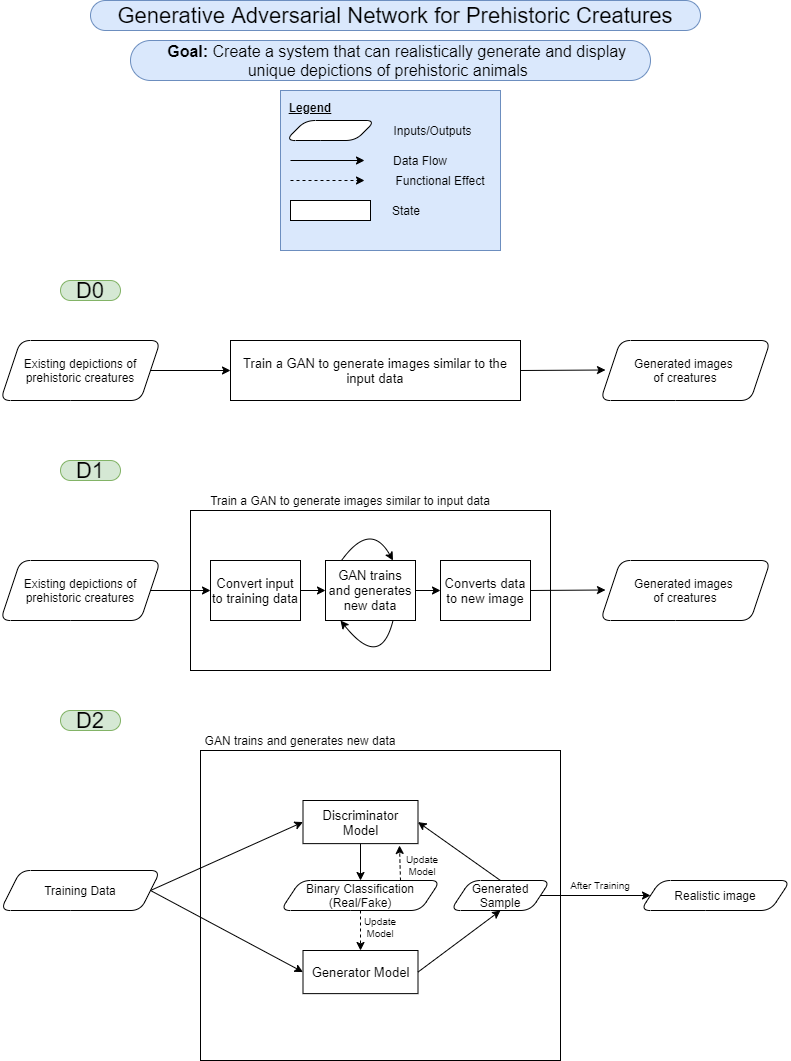

The diagram above was exported from draw.io. Its source (the exported page's mxGraphModel, read from the mxfile embedded in the PNG):
<mxGraphModel dx="1422" dy="762" grid="1" gridSize="10" guides="1" tooltips="1" connect="1" arrows="1" fold="1" page="1" pageScale="1" pageWidth="850" pageHeight="1100" background="#FFFFFF" math="0" shadow="0">
  <root>
    <mxCell id="0" />
    <mxCell id="1" parent="0" />
    <mxCell id="XmzhZB98xXiWrcwNwu1A-27" value="" style="rounded=0;whiteSpace=wrap;html=1;" vertex="1" parent="1">
      <mxGeometry x="235" y="770" width="360" height="310" as="geometry" />
    </mxCell>
    <mxCell id="XmzhZB98xXiWrcwNwu1A-16" value="" style="rounded=0;whiteSpace=wrap;html=1;" vertex="1" parent="1">
      <mxGeometry x="225" y="530" width="360" height="160" as="geometry" />
    </mxCell>
    <mxCell id="XmzhZB98xXiWrcwNwu1A-1" value="" style="endArrow=classic;html=1;" edge="1" parent="1">
      <mxGeometry width="50" height="50" relative="1" as="geometry">
        <mxPoint x="180" y="390" as="sourcePoint" />
        <mxPoint x="265" y="390" as="targetPoint" />
      </mxGeometry>
    </mxCell>
    <mxCell id="XmzhZB98xXiWrcwNwu1A-2" value="&lt;font style=&quot;font-size: 13px&quot;&gt;Train a GAN to generate images similar to the input data&lt;/font&gt;" style="rounded=0;whiteSpace=wrap;html=1;" vertex="1" parent="1">
      <mxGeometry x="265" y="360" width="290" height="60" as="geometry" />
    </mxCell>
    <mxCell id="XmzhZB98xXiWrcwNwu1A-3" value="" style="endArrow=classic;html=1;" edge="1" parent="1">
      <mxGeometry width="50" height="50" relative="1" as="geometry">
        <mxPoint x="555" y="390" as="sourcePoint" />
        <mxPoint x="640" y="389.5" as="targetPoint" />
      </mxGeometry>
    </mxCell>
    <mxCell id="XmzhZB98xXiWrcwNwu1A-4" value="&lt;font style=&quot;font-size: 22px&quot;&gt;D0&lt;/font&gt;" style="text;html=1;strokeColor=#82b366;fillColor=#d5e8d4;align=center;verticalAlign=middle;whiteSpace=wrap;rounded=1;arcSize=50;" vertex="1" parent="1">
      <mxGeometry x="95" y="300" width="60" height="20" as="geometry" />
    </mxCell>
    <mxCell id="XmzhZB98xXiWrcwNwu1A-5" value="Existing depictions of prehistoric creatures" style="shape=parallelogram;perimeter=parallelogramPerimeter;whiteSpace=wrap;html=1;fixedSize=1;rounded=1;" vertex="1" parent="1">
      <mxGeometry x="35" y="360" width="160" height="60" as="geometry" />
    </mxCell>
    <mxCell id="XmzhZB98xXiWrcwNwu1A-6" value="Generated images &lt;br&gt;of creatures" style="shape=parallelogram;perimeter=parallelogramPerimeter;whiteSpace=wrap;html=1;fixedSize=1;rounded=1;" vertex="1" parent="1">
      <mxGeometry x="635" y="360" width="170" height="60" as="geometry" />
    </mxCell>
    <mxCell id="XmzhZB98xXiWrcwNwu1A-7" value="&lt;font style=&quot;font-size: 22px&quot;&gt;D1&lt;/font&gt;" style="text;html=1;strokeColor=#82b366;fillColor=#d5e8d4;align=center;verticalAlign=middle;whiteSpace=wrap;rounded=1;arcSize=50;" vertex="1" parent="1">
      <mxGeometry x="95" y="480" width="60" height="20" as="geometry" />
    </mxCell>
    <mxCell id="XmzhZB98xXiWrcwNwu1A-8" value="&lt;font style=&quot;font-size: 22px&quot;&gt;D2&lt;/font&gt;" style="text;html=1;strokeColor=#82b366;fillColor=#d5e8d4;align=center;verticalAlign=middle;whiteSpace=wrap;rounded=1;arcSize=50;" vertex="1" parent="1">
      <mxGeometry x="95" y="730" width="60" height="20" as="geometry" />
    </mxCell>
    <mxCell id="XmzhZB98xXiWrcwNwu1A-10" value="" style="endArrow=classic;html=1;entryX=0;entryY=0.5;entryDx=0;entryDy=0;" edge="1" parent="1" target="XmzhZB98xXiWrcwNwu1A-17">
      <mxGeometry width="50" height="50" relative="1" as="geometry">
        <mxPoint x="180" y="610" as="sourcePoint" />
        <mxPoint x="225" y="610" as="targetPoint" />
      </mxGeometry>
    </mxCell>
    <mxCell id="XmzhZB98xXiWrcwNwu1A-18" style="edgeStyle=orthogonalEdgeStyle;rounded=0;orthogonalLoop=1;jettySize=auto;html=1;" edge="1" parent="1" source="XmzhZB98xXiWrcwNwu1A-11" target="XmzhZB98xXiWrcwNwu1A-15">
      <mxGeometry relative="1" as="geometry" />
    </mxCell>
    <mxCell id="XmzhZB98xXiWrcwNwu1A-11" value="&lt;span style=&quot;font-size: 13px&quot;&gt;GAN trains and generates new data&lt;/span&gt;" style="rounded=0;whiteSpace=wrap;html=1;" vertex="1" parent="1">
      <mxGeometry x="360" y="580" width="90" height="60" as="geometry" />
    </mxCell>
    <mxCell id="XmzhZB98xXiWrcwNwu1A-12" value="" style="endArrow=classic;html=1;exitX=1;exitY=0.5;exitDx=0;exitDy=0;" edge="1" parent="1" source="XmzhZB98xXiWrcwNwu1A-15">
      <mxGeometry width="50" height="50" relative="1" as="geometry">
        <mxPoint x="585" y="610" as="sourcePoint" />
        <mxPoint x="640" y="609.5" as="targetPoint" />
      </mxGeometry>
    </mxCell>
    <mxCell id="XmzhZB98xXiWrcwNwu1A-13" value="Existing depictions of prehistoric creatures" style="shape=parallelogram;perimeter=parallelogramPerimeter;whiteSpace=wrap;html=1;fixedSize=1;rounded=1;" vertex="1" parent="1">
      <mxGeometry x="35" y="580" width="160" height="60" as="geometry" />
    </mxCell>
    <mxCell id="XmzhZB98xXiWrcwNwu1A-14" value="Generated images &lt;br&gt;of creatures" style="shape=parallelogram;perimeter=parallelogramPerimeter;whiteSpace=wrap;html=1;fixedSize=1;rounded=1;" vertex="1" parent="1">
      <mxGeometry x="635" y="580" width="170" height="60" as="geometry" />
    </mxCell>
    <mxCell id="XmzhZB98xXiWrcwNwu1A-15" value="&lt;span style=&quot;font-size: 13px&quot;&gt;Converts data to new image&lt;/span&gt;" style="rounded=0;whiteSpace=wrap;html=1;" vertex="1" parent="1">
      <mxGeometry x="475" y="580" width="90" height="60" as="geometry" />
    </mxCell>
    <mxCell id="XmzhZB98xXiWrcwNwu1A-19" style="edgeStyle=orthogonalEdgeStyle;rounded=0;orthogonalLoop=1;jettySize=auto;html=1;entryX=0;entryY=0.5;entryDx=0;entryDy=0;" edge="1" parent="1" source="XmzhZB98xXiWrcwNwu1A-17" target="XmzhZB98xXiWrcwNwu1A-11">
      <mxGeometry relative="1" as="geometry" />
    </mxCell>
    <mxCell id="XmzhZB98xXiWrcwNwu1A-17" value="&lt;span style=&quot;font-size: 13px&quot;&gt;Convert input to training data&lt;/span&gt;" style="rounded=0;whiteSpace=wrap;html=1;" vertex="1" parent="1">
      <mxGeometry x="245" y="580" width="90" height="60" as="geometry" />
    </mxCell>
    <mxCell id="XmzhZB98xXiWrcwNwu1A-21" value="" style="curved=1;endArrow=classic;html=1;entryX=0.75;entryY=0;entryDx=0;entryDy=0;exitX=0.178;exitY=0;exitDx=0;exitDy=0;exitPerimeter=0;" edge="1" parent="1" source="XmzhZB98xXiWrcwNwu1A-11" target="XmzhZB98xXiWrcwNwu1A-11">
      <mxGeometry width="50" height="50" relative="1" as="geometry">
        <mxPoint x="360" y="580" as="sourcePoint" />
        <mxPoint x="410" y="530" as="targetPoint" />
        <Array as="points">
          <mxPoint x="405" y="540" />
        </Array>
      </mxGeometry>
    </mxCell>
    <mxCell id="XmzhZB98xXiWrcwNwu1A-23" value="" style="curved=1;endArrow=none;html=1;exitX=0.167;exitY=1;exitDx=0;exitDy=0;entryX=0.75;entryY=1;entryDx=0;entryDy=0;exitPerimeter=0;startArrow=classic;startFill=1;endFill=0;" edge="1" parent="1" source="XmzhZB98xXiWrcwNwu1A-11" target="XmzhZB98xXiWrcwNwu1A-11">
      <mxGeometry width="50" height="50" relative="1" as="geometry">
        <mxPoint x="396.02" y="600" as="sourcePoint" />
        <mxPoint x="435" y="640" as="targetPoint" />
        <Array as="points">
          <mxPoint x="415" y="690" />
        </Array>
      </mxGeometry>
    </mxCell>
    <mxCell id="XmzhZB98xXiWrcwNwu1A-25" value="&lt;font style=&quot;font-size: 22px&quot;&gt;Generative Adversarial Network for Prehistoric Creatures&lt;/font&gt;" style="text;html=1;strokeColor=#6c8ebf;fillColor=#dae8fc;align=center;verticalAlign=middle;whiteSpace=wrap;rounded=1;arcSize=50;" vertex="1" parent="1">
      <mxGeometry x="125" y="20" width="610" height="30" as="geometry" />
    </mxCell>
    <mxCell id="XmzhZB98xXiWrcwNwu1A-26" value="&lt;span style=&quot;font-size: 16px&quot;&gt;&lt;b&gt;&amp;nbsp; &amp;nbsp;Goal:&lt;/b&gt; Create a system that can realistically generate and display unique depictions of prehistoric animals&amp;nbsp;&lt;/span&gt;" style="text;html=1;strokeColor=#6c8ebf;fillColor=#dae8fc;align=center;verticalAlign=middle;whiteSpace=wrap;rounded=1;arcSize=50;" vertex="1" parent="1">
      <mxGeometry x="165" y="60" width="520" height="40" as="geometry" />
    </mxCell>
    <mxCell id="XmzhZB98xXiWrcwNwu1A-56" style="edgeStyle=orthogonalEdgeStyle;rounded=0;orthogonalLoop=1;jettySize=auto;html=1;exitX=0.5;exitY=1;exitDx=0;exitDy=0;entryX=0.5;entryY=0;entryDx=0;entryDy=0;startArrow=none;startFill=0;endArrow=classic;endFill=1;" edge="1" parent="1" source="XmzhZB98xXiWrcwNwu1A-29" target="XmzhZB98xXiWrcwNwu1A-54">
      <mxGeometry relative="1" as="geometry" />
    </mxCell>
    <mxCell id="XmzhZB98xXiWrcwNwu1A-29" value="&lt;span style=&quot;font-size: 13px&quot;&gt;Discriminator Model&lt;/span&gt;" style="rounded=0;whiteSpace=wrap;html=1;" vertex="1" parent="1">
      <mxGeometry x="337.5" y="820" width="115" height="43.13" as="geometry" />
    </mxCell>
    <mxCell id="XmzhZB98xXiWrcwNwu1A-37" value="Training Data" style="shape=parallelogram;perimeter=parallelogramPerimeter;whiteSpace=wrap;html=1;fixedSize=1;rounded=1;" vertex="1" parent="1">
      <mxGeometry x="35" y="890" width="160" height="40" as="geometry" />
    </mxCell>
    <mxCell id="XmzhZB98xXiWrcwNwu1A-38" value="Realistic image" style="shape=parallelogram;perimeter=parallelogramPerimeter;whiteSpace=wrap;html=1;fixedSize=1;rounded=1;" vertex="1" parent="1">
      <mxGeometry x="675" y="900" width="150" height="30" as="geometry" />
    </mxCell>
    <mxCell id="XmzhZB98xXiWrcwNwu1A-46" value="&lt;span style=&quot;font-size: 13px&quot;&gt;Generator Model&lt;/span&gt;" style="rounded=0;whiteSpace=wrap;html=1;" vertex="1" parent="1">
      <mxGeometry x="337.5" y="970" width="115" height="43.13" as="geometry" />
    </mxCell>
    <mxCell id="XmzhZB98xXiWrcwNwu1A-48" value="" style="endArrow=classic;html=1;exitX=1;exitY=0.5;exitDx=0;exitDy=0;entryX=0;entryY=0.5;entryDx=0;entryDy=0;" edge="1" parent="1" source="XmzhZB98xXiWrcwNwu1A-37" target="XmzhZB98xXiWrcwNwu1A-46">
      <mxGeometry width="50" height="50" relative="1" as="geometry">
        <mxPoint x="385" y="830" as="sourcePoint" />
        <mxPoint x="435" y="780" as="targetPoint" />
      </mxGeometry>
    </mxCell>
    <mxCell id="XmzhZB98xXiWrcwNwu1A-49" value="Generated Sample" style="shape=parallelogram;perimeter=parallelogramPerimeter;whiteSpace=wrap;html=1;fixedSize=1;rounded=1;" vertex="1" parent="1">
      <mxGeometry x="485" y="900" width="100" height="30" as="geometry" />
    </mxCell>
    <mxCell id="XmzhZB98xXiWrcwNwu1A-50" value="" style="endArrow=classic;html=1;exitX=1;exitY=0.5;exitDx=0;exitDy=0;entryX=0.5;entryY=1;entryDx=0;entryDy=0;" edge="1" parent="1" source="XmzhZB98xXiWrcwNwu1A-46" target="XmzhZB98xXiWrcwNwu1A-49">
      <mxGeometry width="50" height="50" relative="1" as="geometry">
        <mxPoint x="385" y="820" as="sourcePoint" />
        <mxPoint x="435" y="770" as="targetPoint" />
      </mxGeometry>
    </mxCell>
    <mxCell id="XmzhZB98xXiWrcwNwu1A-51" value="" style="endArrow=classic;html=1;exitX=1;exitY=0.5;exitDx=0;exitDy=0;entryX=0;entryY=0.5;entryDx=0;entryDy=0;" edge="1" parent="1" source="XmzhZB98xXiWrcwNwu1A-37" target="XmzhZB98xXiWrcwNwu1A-29">
      <mxGeometry width="50" height="50" relative="1" as="geometry">
        <mxPoint x="95" y="925" as="sourcePoint" />
        <mxPoint x="347.5" y="1001.565" as="targetPoint" />
      </mxGeometry>
    </mxCell>
    <mxCell id="XmzhZB98xXiWrcwNwu1A-53" value="" style="endArrow=classic;html=1;exitX=0.5;exitY=0;exitDx=0;exitDy=0;entryX=1;entryY=0.5;entryDx=0;entryDy=0;" edge="1" parent="1" source="XmzhZB98xXiWrcwNwu1A-49" target="XmzhZB98xXiWrcwNwu1A-29">
      <mxGeometry width="50" height="50" relative="1" as="geometry">
        <mxPoint x="385" y="820" as="sourcePoint" />
        <mxPoint x="375" y="860" as="targetPoint" />
      </mxGeometry>
    </mxCell>
    <mxCell id="XmzhZB98xXiWrcwNwu1A-57" style="edgeStyle=orthogonalEdgeStyle;rounded=0;orthogonalLoop=1;jettySize=auto;html=1;entryX=0.5;entryY=0;entryDx=0;entryDy=0;startArrow=none;startFill=0;endArrow=classic;endFill=1;dashed=1;" edge="1" parent="1" source="XmzhZB98xXiWrcwNwu1A-54" target="XmzhZB98xXiWrcwNwu1A-46">
      <mxGeometry relative="1" as="geometry" />
    </mxCell>
    <mxCell id="XmzhZB98xXiWrcwNwu1A-54" value="Binary Classification (Real/Fake)" style="shape=parallelogram;perimeter=parallelogramPerimeter;whiteSpace=wrap;html=1;fixedSize=1;rounded=1;" vertex="1" parent="1">
      <mxGeometry x="315" y="900" width="160" height="30" as="geometry" />
    </mxCell>
    <mxCell id="XmzhZB98xXiWrcwNwu1A-59" value="" style="endArrow=classic;html=1;dashed=1;exitX=0.75;exitY=0;exitDx=0;exitDy=0;entryX=0.839;entryY=1.043;entryDx=0;entryDy=0;entryPerimeter=0;" edge="1" parent="1" source="XmzhZB98xXiWrcwNwu1A-54" target="XmzhZB98xXiWrcwNwu1A-29">
      <mxGeometry width="50" height="50" relative="1" as="geometry">
        <mxPoint x="385" y="810" as="sourcePoint" />
        <mxPoint x="435" y="870" as="targetPoint" />
      </mxGeometry>
    </mxCell>
    <mxCell id="XmzhZB98xXiWrcwNwu1A-60" value="Update Model" style="text;html=1;strokeColor=none;fillColor=none;align=center;verticalAlign=middle;whiteSpace=wrap;rounded=0;fontSize=10;" vertex="1" parent="1">
      <mxGeometry x="432" y="875" width="50" height="20" as="geometry" />
    </mxCell>
    <mxCell id="XmzhZB98xXiWrcwNwu1A-61" value="Update Model" style="text;html=1;strokeColor=none;fillColor=none;align=center;verticalAlign=middle;whiteSpace=wrap;rounded=0;fontSize=10;" vertex="1" parent="1">
      <mxGeometry x="390" y="937" width="50" height="20" as="geometry" />
    </mxCell>
    <mxCell id="XmzhZB98xXiWrcwNwu1A-64" value="" style="endArrow=classic;html=1;fontSize=10;exitX=1;exitY=0.5;exitDx=0;exitDy=0;entryX=0;entryY=0.5;entryDx=0;entryDy=0;" edge="1" parent="1" source="XmzhZB98xXiWrcwNwu1A-49">
      <mxGeometry width="50" height="50" relative="1" as="geometry">
        <mxPoint x="385" y="810" as="sourcePoint" />
        <mxPoint x="685" y="915" as="targetPoint" />
      </mxGeometry>
    </mxCell>
    <mxCell id="XmzhZB98xXiWrcwNwu1A-66" value="After Training" style="text;html=1;strokeColor=none;fillColor=none;align=center;verticalAlign=middle;whiteSpace=wrap;rounded=0;fontSize=10;" vertex="1" parent="1">
      <mxGeometry x="595" y="895" width="80" height="20" as="geometry" />
    </mxCell>
    <mxCell id="XmzhZB98xXiWrcwNwu1A-67" value="GAN trains and generates new data" style="text;html=1;strokeColor=none;fillColor=none;align=center;verticalAlign=middle;whiteSpace=wrap;rounded=0;fontSize=12;" vertex="1" parent="1">
      <mxGeometry x="235" y="750" width="200" height="20" as="geometry" />
    </mxCell>
    <mxCell id="XmzhZB98xXiWrcwNwu1A-68" value="Train a GAN to generate images similar to input data" style="text;html=1;strokeColor=none;fillColor=none;align=center;verticalAlign=middle;whiteSpace=wrap;rounded=0;fontSize=12;" vertex="1" parent="1">
      <mxGeometry x="225" y="510" width="320" height="20" as="geometry" />
    </mxCell>
    <mxCell id="XmzhZB98xXiWrcwNwu1A-82" value="" style="group" vertex="1" connectable="0" parent="1">
      <mxGeometry x="315" y="110" width="220" height="160" as="geometry" />
    </mxCell>
    <mxCell id="XmzhZB98xXiWrcwNwu1A-73" value="&lt;b&gt;&amp;nbsp;&amp;nbsp;&lt;u&gt;Legend&lt;br&gt;&lt;br&gt;&lt;br&gt;&lt;br&gt;&lt;br&gt;&lt;br&gt;&lt;br&gt;&lt;br&gt;&lt;br&gt;&lt;br&gt;&lt;/u&gt;&lt;/b&gt;" style="rounded=0;whiteSpace=wrap;html=1;fontSize=12;labelBackgroundColor=none;labelBorderColor=none;fillColor=#dae8fc;strokeColor=#6c8ebf;align=left;" vertex="1" parent="XmzhZB98xXiWrcwNwu1A-82">
      <mxGeometry width="220" height="160" as="geometry" />
    </mxCell>
    <mxCell id="XmzhZB98xXiWrcwNwu1A-74" value="" style="shape=parallelogram;perimeter=parallelogramPerimeter;whiteSpace=wrap;html=1;fixedSize=1;rounded=1;labelBackgroundColor=none;fontSize=12;" vertex="1" parent="XmzhZB98xXiWrcwNwu1A-82">
      <mxGeometry x="5" y="30" width="90" height="20" as="geometry" />
    </mxCell>
    <mxCell id="XmzhZB98xXiWrcwNwu1A-75" value="Inputs/Outputs" style="text;html=1;strokeColor=none;fillColor=none;align=center;verticalAlign=middle;whiteSpace=wrap;rounded=0;labelBackgroundColor=none;fontSize=12;" vertex="1" parent="XmzhZB98xXiWrcwNwu1A-82">
      <mxGeometry x="110" y="30" width="85" height="20" as="geometry" />
    </mxCell>
    <mxCell id="XmzhZB98xXiWrcwNwu1A-76" value="" style="endArrow=classic;html=1;fontSize=12;" edge="1" parent="XmzhZB98xXiWrcwNwu1A-82">
      <mxGeometry width="50" height="50" relative="1" as="geometry">
        <mxPoint x="10" y="70" as="sourcePoint" />
        <mxPoint x="84" y="70" as="targetPoint" />
      </mxGeometry>
    </mxCell>
    <mxCell id="XmzhZB98xXiWrcwNwu1A-77" value="Data Flow" style="text;html=1;strokeColor=none;fillColor=none;align=center;verticalAlign=middle;whiteSpace=wrap;rounded=0;labelBackgroundColor=none;fontSize=12;" vertex="1" parent="XmzhZB98xXiWrcwNwu1A-82">
      <mxGeometry x="95" y="60" width="90" height="20" as="geometry" />
    </mxCell>
    <mxCell id="XmzhZB98xXiWrcwNwu1A-78" value="" style="endArrow=classic;html=1;fontSize=12;dashed=1;" edge="1" parent="XmzhZB98xXiWrcwNwu1A-82">
      <mxGeometry width="50" height="50" relative="1" as="geometry">
        <mxPoint x="10" y="90" as="sourcePoint" />
        <mxPoint x="84" y="90" as="targetPoint" />
      </mxGeometry>
    </mxCell>
    <mxCell id="XmzhZB98xXiWrcwNwu1A-79" value="Functional Effect" style="text;html=1;strokeColor=none;fillColor=none;align=center;verticalAlign=middle;whiteSpace=wrap;rounded=0;labelBackgroundColor=none;fontSize=12;" vertex="1" parent="XmzhZB98xXiWrcwNwu1A-82">
      <mxGeometry x="110" y="80" width="100" height="20" as="geometry" />
    </mxCell>
    <mxCell id="XmzhZB98xXiWrcwNwu1A-80" value="" style="rounded=0;whiteSpace=wrap;html=1;labelBackgroundColor=none;fontSize=12;" vertex="1" parent="XmzhZB98xXiWrcwNwu1A-82">
      <mxGeometry x="10" y="110" width="80" height="20" as="geometry" />
    </mxCell>
    <mxCell id="XmzhZB98xXiWrcwNwu1A-81" value="&lt;div&gt;&lt;span&gt;State&lt;/span&gt;&lt;/div&gt;" style="text;html=1;strokeColor=none;fillColor=none;align=left;verticalAlign=middle;whiteSpace=wrap;rounded=0;labelBackgroundColor=none;fontSize=12;" vertex="1" parent="XmzhZB98xXiWrcwNwu1A-82">
      <mxGeometry x="110" y="110" width="85" height="20" as="geometry" />
    </mxCell>
  </root>
</mxGraphModel>